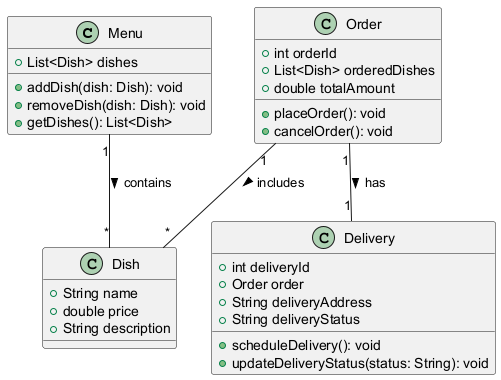

The diagram above was rendered by PlantUML. Its source (embedded in the PNG):
@startuml
class Menu {
    +List<Dish> dishes
    +addDish(dish: Dish): void
    +removeDish(dish: Dish): void
    +getDishes(): List<Dish>
}

class Dish {
    +String name
    +double price
    +String description
}

class Order {
    +int orderId
    +List<Dish> orderedDishes
    +double totalAmount
    +placeOrder(): void
    +cancelOrder(): void
}

class Delivery {
    +int deliveryId
    +Order order
    +String deliveryAddress
    +String deliveryStatus
    +scheduleDelivery(): void
    +updateDeliveryStatus(status: String): void
}

Menu "1" -- "*" Dish : contains >
Order "1" -- "*" Dish : includes >
Order "1" -- "1" Delivery : has >
@enduml